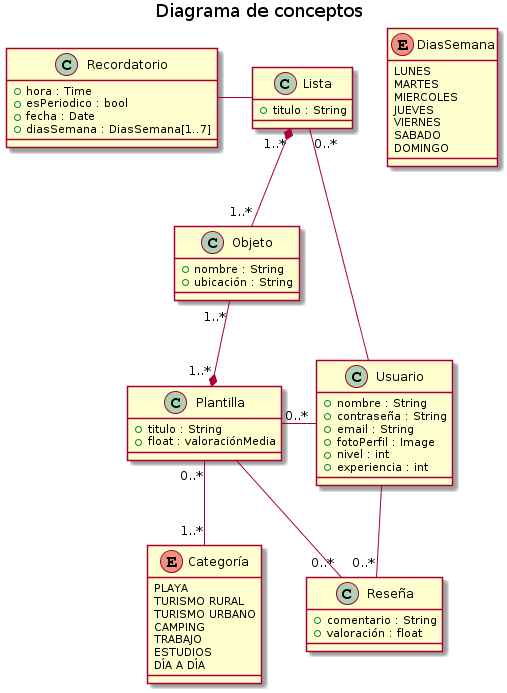

The diagram above was rendered by PlantUML. Its source (embedded in the PNG):
@startuml
title Diagrama de conceptos


class Lista {
+ titulo : String
}
class Objeto {
+ nombre : String
+ ubicación : String
}

class Recordatorio {
    + hora : Time
    + esPeriodico : bool
    + fecha : Date
    + diasSemana : DiasSemana[1..7]
}

class Plantilla {
    + titulo : String
    + float : valoraciónMedia
}

class Usuario{
+ nombre : String
+ contraseña : String
+ email : String
+ fotoPerfil : Image
+ nivel : int
+ experiencia : int
}

class Reseña {
+ comentario : String
+ valoración : float
}

enum Categoría {
    PLAYA
    TURISMO RURAL
    TURISMO URBANO
    CAMPING
    TRABAJO
    ESTUDIOS
    DÍA A DÍA
}

enum DiasSemana{
    LUNES
    MARTES
    MIERCOLES
    JUEVES
    VIERNES
    SABADO
    DOMINGO
}


Lista "1..*" *-- "1..*" Objeto
Lista  -left-  Recordatorio
Objeto "1..*" --* "1..*" Plantilla
Plantilla "0..*" -down- "1..*" Categoría
Lista "0..*" -right- Usuario
Plantilla "0..*" -right- Usuario
Usuario -down- "0..*" Reseña
Plantilla -down- "0..*" Reseña
@enduml